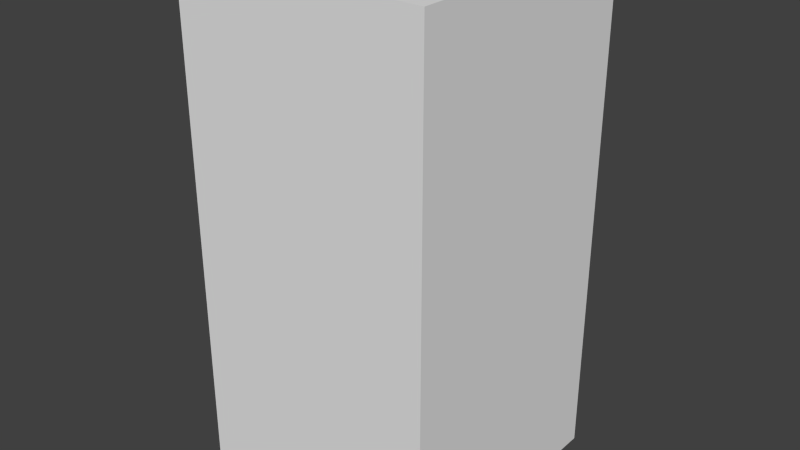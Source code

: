 # Source: blueAxesOne.blend  (saved by Blender 2.68.0; exported with 4.5.12 LTS)
import bpy
from mathutils import Matrix  # noqa: F401  (used for matrix-valued properties, if any)

bpy.ops.wm.read_factory_settings(use_empty=True)
scene = bpy.context.scene
scene.name = 'Scene'

# ---- collections
col_collection_1 = bpy.data.collections.new('Collection 1'); scene.collection.children.link(col_collection_1)

# ---- world
world_world = bpy.data.worlds.new('World'); scene.world = world_world
world_world.color = (0.05088, 0.05088, 0.05088)
world_world.use_sun_shadow = False
world_world.sun_shadow_jitter_overblur = 0.0
world_world.cycles.sampling_method = 'MANUAL'
world_world.cycles.sample_map_resolution = 256

# ---- meshes
me_blueaxesone = bpy.data.meshes.new('blueAxesOne')
me_blueaxesone.from_pydata([(-0.5, -0.5, -1.0), (-0.5, 0.5, -1.0), (0.5, 0.5, -1.0), (0.5, -0.5, -1.0), (-0.5, -0.5, 1.0), (-0.5, 0.5, 1.0), (0.5, 0.5, 1.0), (0.5, -0.5, 1.0)], [], [(4, 5, 1, 0), (5, 6, 2, 1), (6, 7, 3, 2), (7, 4, 0, 3), (0, 1, 2, 3), (7, 6, 5, 4)])
me_blueaxesone.use_remesh_preserve_volume = False
me_blueaxesone.use_remesh_preserve_attributes = False
me_blueaxesone.use_mirror_vertex_groups = False
me_blueaxesone.update()

# ---- objects
ob_blueaxesone = bpy.data.objects.new('blueAxesOne', me_blueaxesone)

# ---- transforms, parenting, visibility, modifiers, constraints
ob_blueaxesone.location = (0.0, 0.0, 0.0)
ob_blueaxesone.lineart.crease_threshold = 0.0

# ---- collection membership
col_collection_1.objects.link(ob_blueaxesone)

# ---- scene / render settings (as saved in the file)
scene.frame_start = 1; scene.frame_end = 250; scene.frame_set(1)
scene.render.engine = 'BLENDER_EEVEE_NEXT'
scene.render.image_settings.color_mode = 'RGB'
scene.render.image_settings.compression = 90
scene.render.resolution_percentage = 50
scene.render.dither_intensity = 0.0
scene.cycles.use_denoising = False
scene.cycles.samples = 10
scene.cycles.sampling_pattern = 'TABULATED_SOBOL'
scene.cycles.light_sampling_threshold = 0.0
scene.cycles.use_adaptive_sampling = False
scene.cycles.use_light_tree = False
scene.cycles.blur_glossy = 0.0
scene.cycles.volume_bounces = 1
scene.cycles.pixel_filter_type = 'GAUSSIAN'
scene.cycles.sample_clamp_indirect = 0.0
scene.view_settings.view_transform = 'Standard'
bpy.context.view_layer.update()

# ---- added for rendering (the .blend has no active camera and no usable light): camera, sun
cam_auto = bpy.data.cameras.new('AutoCamera')
cam_auto.lens = 50.0
cam_auto.sensor_width = 36.0
cam_auto.clip_end = 1000.0
ob_auto_camera = bpy.data.objects.new('AutoCamera', cam_auto)
scene.collection.objects.link(ob_auto_camera)
ob_auto_camera.location = (2.26633, -2.71959, 1.81306)
ob_auto_camera.rotation_euler = (1.09748, -7.21219e-08, 0.694738)
scene.camera = ob_auto_camera
light_auto_sun = bpy.data.lights.new('AutoSun', 'SUN')
light_auto_sun.energy = 3.0
light_auto_sun.angle = 0.0523599
ob_auto_sun = bpy.data.objects.new('AutoSun', light_auto_sun)
scene.collection.objects.link(ob_auto_sun)
ob_auto_sun.rotation_euler = (0.872665, 0.174533, 0.523599)
bpy.context.view_layer.update()
